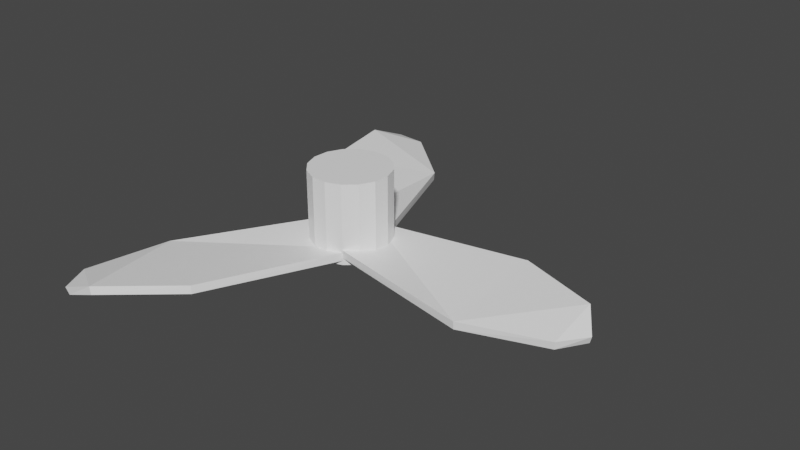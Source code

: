 # Source: turbine.blend  (saved by Blender 3.0.42; exported with 4.5.12 LTS)
import bpy
from mathutils import Matrix  # noqa: F401  (used for matrix-valued properties, if any)

bpy.ops.wm.read_factory_settings(use_empty=True)
scene = bpy.context.scene
scene.name = 'Scene'

# ---- collections
col_collection = bpy.data.collections.new('Collection'); scene.collection.children.link(col_collection)

# ---- materials (node trees are filled in below, after node groups)
mat_material = bpy.data.materials.new('Material')
mat_material.alpha_threshold = 0.0
mat_material.use_transparent_shadow = False
mat_material.line_color = (0.0, 0.0, 0.0, 1.0)
mat_material_001 = bpy.data.materials.new('Material.001')
mat_material_001.use_transparent_shadow = False

# ---- material node trees
mat_material.use_nodes = True; mat_material.node_tree.nodes.clear()
_N = mat_material.node_tree.nodes; _L = mat_material.node_tree.links
n0 = _N.new('ShaderNodeOutputMaterial'); n0.name = 'Material Output'; n0.location = (300, 300)
n1 = _N.new('ShaderNodeBsdfPrincipled'); n1.name = 'Principled BSDF'; n1.location = (10, 300)
n1.distribution = 'GGX'
n1.subsurface_method = 'RANDOM_WALK_SKIN'
n1.inputs[0].default_value = (1.0, 1.0, 1.0, 1.0)
n1.inputs[2].default_value = 0.4
n1.inputs[3].default_value = 1.45
n1.inputs[27].default_value = (0.0, 0.0, 0.0, 1.0)
n1.inputs[28].default_value = 1.0
_L.new(n1.outputs[0], n0.inputs[0])
n0.is_active_output = True
mat_material_001.use_nodes = True; mat_material_001.node_tree.nodes.clear()
_N = mat_material_001.node_tree.nodes; _L = mat_material_001.node_tree.links
n0 = _N.new('ShaderNodeBsdfPrincipled'); n0.name = 'Principled BSDF'; n0.location = (10, 300)
n0.distribution = 'GGX'
n0.subsurface_method = 'RANDOM_WALK_SKIN'
n0.inputs[0].default_value = (0.06372, 0.06372, 0.06372, 1.0)
n0.inputs[3].default_value = 1.45
n0.inputs[27].default_value = (0.0, 0.0, 0.0, 1.0)
n0.inputs[28].default_value = 1.0
n1 = _N.new('ShaderNodeOutputMaterial'); n1.name = 'Material Output'; n1.location = (300, 300)
_L.new(n0.outputs[0], n1.inputs[0])
n1.is_active_output = True

# ---- world
world_world = bpy.data.worlds.new('World'); scene.world = world_world
world_world.use_nodes = True; world_world.node_tree.nodes.clear()
_N = world_world.node_tree.nodes; _L = world_world.node_tree.links
n0 = _N.new('ShaderNodeOutputWorld'); n0.name = 'World Output'; n0.location = (300, 300)
n1 = _N.new('ShaderNodeBackground'); n1.name = 'Background'; n1.location = (10, 300)
n1.inputs[0].default_value = (0.05088, 0.05088, 0.05088, 1.0)
_L.new(n1.outputs[0], n0.inputs[0])
n0.is_active_output = True
world_world.color = (0.05088, 0.05088, 0.05088)
world_world.use_sun_shadow = False
world_world.sun_shadow_jitter_overblur = 0.0

# ---- meshes
me_cube = bpy.data.meshes.new('Cube')
me_cube.from_pydata([(9.313e-09, 0.5, -0.02544), (9.313e-09, 0.5, 0.9746), (0.1913, 0.4619, -0.02544), (0.1913, 0.4619, 0.9746), (0.3536, 0.3536, -0.02544), (0.3536, 0.3536, 0.9746), (0.4619, 0.1913, -0.02544), (0.4619, 0.1913, 0.9746), (0.5, -2.931e-08, -0.02544), (0.5, -2.931e-08, 0.9746), (0.4619, -0.1913, -0.02544), (0.4619, -0.1913, 0.9746), (0.3536, -0.3536, -0.02544), (0.3536, -0.3536, 0.9746), (0.1913, -0.4619, -0.02544), (0.1913, -0.4619, 0.9746), (-3.44e-08, -0.5, -0.02544), (-3.44e-08, -0.5, 0.9746), (-0.1913, -0.4619, -0.02544), (-0.1913, -0.4619, 0.9746), (-0.3536, -0.3536, -0.02544), (-0.3536, -0.3536, 0.9746), (-0.4619, -0.1913, -0.02544), (-0.4619, -0.1913, 0.9746), (-0.5, -1.488e-09, -0.02544), (-0.5, -1.488e-09, 0.9746), (-0.4619, 0.1913, -0.02544), (-0.4619, 0.1913, 0.9746), (-0.3536, 0.3536, -0.02544), (-0.3536, 0.3536, 0.9746), (-0.1913, 0.4619, -0.02544), (-0.1913, 0.4619, 0.9746)], [], [(0, 1, 3, 2), (2, 3, 5, 4), (4, 5, 7, 6), (6, 7, 9, 8), (8, 9, 11, 10), (10, 11, 13, 12), (12, 13, 15, 14), (14, 15, 17, 16), (16, 17, 19, 18), (18, 19, 21, 20), (20, 21, 23, 22), (22, 23, 25, 24), (24, 25, 27, 26), (26, 27, 29, 28), (3, 1, 31, 29, 27, 25, 23, 21, 19, 17, 15, 13, 11, 9, 7, 5), (28, 29, 31, 30), (30, 31, 1, 0), (0, 2, 4, 6, 8, 10, 12, 14, 16, 18, 20, 22, 24, 26, 28, 30)])
me_cube.polygons.foreach_set('material_index', [0, 0, 0, 0, 0, 0, 0, 0, 0, 0, 0, 0, 0, 0, 1, 0, 0, 0])
_uv = me_cube.uv_layers.new(name='UVMap')
_uv.uv.foreach_set('vector', [1.0, 0.5, 1.0, 1.0, 0.9375, 1.0, 0.9375, 0.5, 0.9375, 0.5, 0.9375, 1.0, 0.875, 1.0, 0.875, 0.5, 0.875, 0.5, 0.875, 1.0, 0.8125, 1.0, 0.8125, 0.5, 0.8125, 0.5, 0.8125, 1.0, 0.75, 1.0, 0.75, 0.5, 0.75, 0.5, 0.75, 1.0, 0.6875, 1.0, 0.6875, 0.5, 0.6875, 0.5, 0.6875, 1.0, 0.625, 1.0, 0.625, 0.5, 0.625, 0.5, 0.625, 1.0, 0.5625, 1.0, 0.5625, 0.5, 0.5625, 0.5, 0.5625, 1.0, 0.5, 1.0, 0.5, 0.5, 0.5, 0.5, 0.5, 1.0, 0.4375, 1.0, 0.4375, 0.5, 0.4375, 0.5, 0.4375, 1.0, 0.375, 1.0, 0.375, 0.5, 0.375, 0.5, 0.375, 1.0, 0.3125, 1.0, 0.3125, 0.5, 0.3125, 0.5, 0.3125, 1.0, 0.25, 1.0, 0.25, 0.5, 0.25, 0.5, 0.25, 1.0, 0.1875, 1.0, 0.1875, 0.5, 0.1875, 0.5, 0.1875, 1.0, 0.125, 1.0, 0.125, 0.5, 0.3418, 0.4717, 0.25, 0.49, 0.1582, 0.4717, 0.08029, 0.4197, 0.02827, 0.3418, 0.01, 0.25, 0.02827, 0.1582, 0.08029, 0.08029, 0.1582, 0.02827, 0.25, 0.01, 0.3418, 0.02827, 0.4197, 0.08029, 0.4717, 0.1582, 0.49, 0.25, 0.4717, 0.3418, 0.4197, 0.4197, 0.125, 0.5, 0.125, 1.0, 0.0625, 1.0, 0.0625, 0.5, 0.0625, 0.5, 0.0625, 1.0, 0.0, 1.0, 0.0, 0.5, 0.75, 0.49, 0.8418, 0.4717, 0.9197, 0.4197, 0.9717, 0.3418, 0.99, 0.25, 0.9717, 0.1582, 0.9197, 0.08029, 0.8418, 0.02827, 0.75, 0.01, 0.6582, 0.02827, 0.5803, 0.08029, 0.5283, 0.1582, 0.51, 0.25, 0.5283, 0.3418, 0.5803, 0.4197, 0.6582, 0.4717])
me_cube.materials.append(mat_material)
me_cube.materials.append(mat_material_001)
me_cube.use_remesh_preserve_volume = False
me_cube.use_remesh_preserve_attributes = False
me_cube.use_mirror_vertex_groups = False
me_cube.update()
me_plane = bpy.data.meshes.new('Plane')
me_plane.from_pydata([(0.0, -0.4, 0.926), (2.0, -0.6741, 0.8626), (0.0, 0.4, 0.8666), (2.0, 0.6741, 1.0), (3.0, -0.3272, 0.8626), (3.0, 0.3272, 1.0), (3.207, 3.258e-07, 1.0)], [], [(0, 1, 3, 2), (3, 1, 4, 5), (5, 4, 6)])
_uv = me_plane.uv_layers.new(name='UVMap')
_uv.uv.foreach_set('vector', [0.0, 0.0, 1.0, 0.0, 1.0, 1.0, 0.0, 1.0, 1.0, 1.0, 1.0, 0.0, 1.0, 0.0, 1.0, 1.0, 1.0, 1.0, 1.0, 0.0, 1.0, 1.0])
me_plane.materials.append(mat_material)
me_plane.use_remesh_fix_poles = True
me_plane.use_remesh_preserve_attributes = False
me_plane.update()

# ---- objects
ob_cube = bpy.data.objects.new('Cube', me_cube)
ob_plane = bpy.data.objects.new('Plane', me_plane)

# ---- transforms, parenting, visibility, modifiers, constraints
ob_cube.location = (0.0, 0.0, 1.0)
ob_cube.rotation_euler = (3.142, -0.0, 2.094)
ob_cube.lock_rotations_4d = False
ob_cube.empty_display_type = 'ARROWS'
ob_cube.lineart.crease_threshold = 0.0
ob_plane.location = (0.0, 0.0, 1.0)
ob_plane.rotation_euler = (3.142, -0.0, 0.0)
_m = ob_plane.modifiers.new('Solidify', 'SOLIDIFY')
_m.thickness = 0.1
_m = ob_plane.modifiers.new('Array', 'ARRAY')
_m.count = 3
_m.use_relative_offset = False
_m.use_object_offset = True
_m.offset_object = ob_cube

# ---- collection membership
col_collection.objects.link(ob_cube)
col_collection.objects.link(ob_plane)

# ---- scene / render settings (as saved in the file)
scene.frame_start = 1; scene.frame_end = 250; scene.frame_set(1)
scene.render.engine = 'BLENDER_EEVEE_NEXT'
scene.cycles.sampling_pattern = 'TABULATED_SOBOL'
scene.cycles.use_light_tree = False
scene.view_settings.view_transform = 'Filmic'
bpy.context.view_layer.update()

# ---- added for rendering (the .blend has no active camera and no usable light): camera, sun
cam_auto = bpy.data.cameras.new('AutoCamera')
cam_auto.lens = 50.0
cam_auto.sensor_width = 36.0
cam_auto.clip_end = 1000.0
ob_auto_camera = bpy.data.objects.new('AutoCamera', cam_auto)
scene.collection.objects.link(ob_auto_camera)
ob_auto_camera.location = (7.7587, -8.43796, 6.14454)
ob_auto_camera.rotation_euler = (1.09748, -7.21219e-08, 0.694738)
scene.camera = ob_auto_camera
light_auto_sun = bpy.data.lights.new('AutoSun', 'SUN')
light_auto_sun.energy = 3.0
light_auto_sun.angle = 0.0523599
ob_auto_sun = bpy.data.objects.new('AutoSun', light_auto_sun)
scene.collection.objects.link(ob_auto_sun)
ob_auto_sun.rotation_euler = (0.872665, 0.174533, 0.523599)
bpy.context.view_layer.update()
